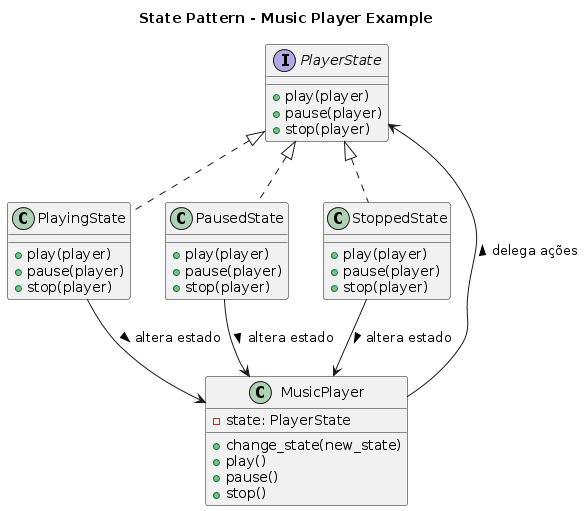

The diagram above was rendered by PlantUML. Its source (embedded in the PNG):
@startuml

title State Pattern - Music Player Example

interface PlayerState {
    +play(player)
    +pause(player)
    +stop(player)
}

class MusicPlayer {
    -state: PlayerState
    +change_state(new_state)
    +play()
    +pause()
    +stop()
}

class PlayingState {
    +play(player)
    +pause(player)
    +stop(player)
}

class PausedState {
    +play(player)
    +pause(player)
    +stop(player)
}

class StoppedState {
    +play(player)
    +pause(player)
    +stop(player)
}

PlayerState <|.. PlayingState
PlayerState <|.. PausedState
PlayerState <|.. StoppedState

MusicPlayer --> PlayerState : delega ações >
PlayingState --> MusicPlayer : altera estado >
PausedState --> MusicPlayer : altera estado >
StoppedState --> MusicPlayer : altera estado >

@enduml